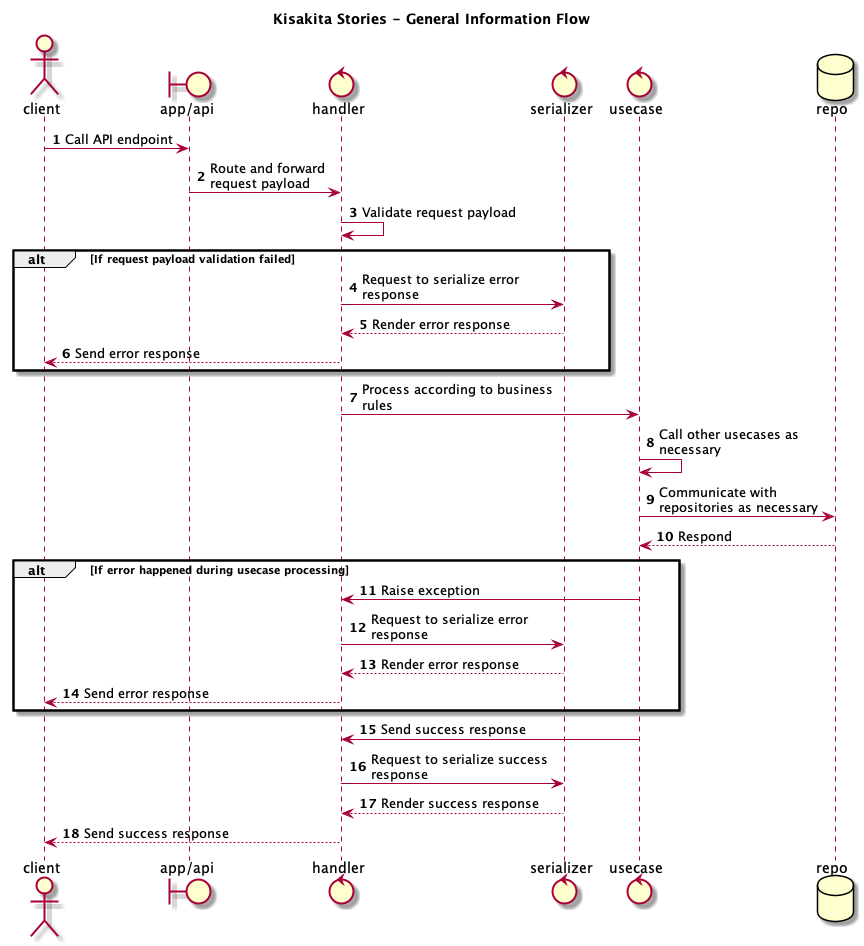

The diagram above was rendered by PlantUML. Its source (embedded in the PNG):
@startuml

title Kisakita Stories - General Information Flow

autonumber

actor client as c
boundary "app/api" as a
control "handler" as h
control "serializer" as s
control "usecase" as u
database "repo" as r

c -> a: Call API endpoint
a -> h: Route and forward\nrequest payload
h -> h: Validate request payload

alt If request payload validation failed
h -> s: Request to serialize error\nresponse
s --> h: Render error response
h --> c: Send error response
end

h -> u: Process according to business\nrules
u -> u: Call other usecases as\nnecessary
u -> r: Communicate with\nrepositories as necessary
r --> u: Respond

alt If error happened during usecase processing
u -> h: Raise exception
h -> s: Request to serialize error\nresponse
s --> h: Render error response
h --> c: Send error response
end

u -> h: Send success response
h -> s: Request to serialize success\nresponse
s --> h: Render success response
h --> c: Send success response

@enduml